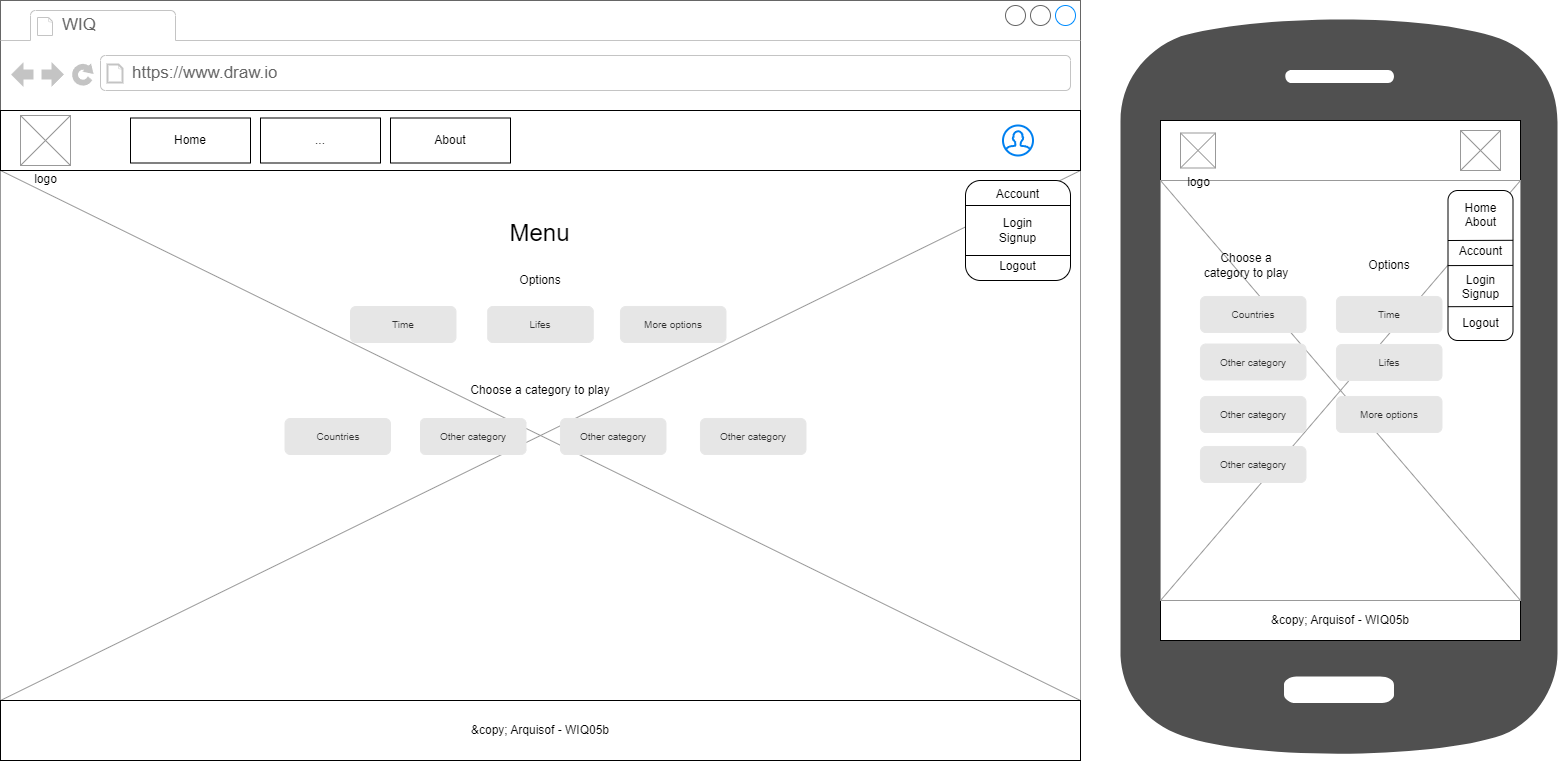

The diagram above was exported from draw.io. Its source (the exported page's mxGraphModel, read from the mxfile embedded in the PNG):
<mxGraphModel dx="2986" dy="2194" grid="1" gridSize="10" guides="1" tooltips="1" connect="1" arrows="1" fold="1" page="1" pageScale="1" pageWidth="1169" pageHeight="827" math="0" shadow="0">
  <root>
    <mxCell id="0" />
    <mxCell id="1" parent="0" />
    <mxCell id="3" value="" style="strokeWidth=1;shadow=0;dashed=0;align=center;html=1;shape=mxgraph.mockup.containers.browserWindow;rSize=0;strokeColor=#666666;strokeColor2=#008cff;strokeColor3=#c4c4c4;mainText=,;recursiveResize=0;" parent="1" vertex="1">
      <mxGeometry width="1080" height="760" as="geometry" />
    </mxCell>
    <mxCell id="39" value="" style="verticalLabelPosition=bottom;shadow=0;dashed=0;align=center;html=1;verticalAlign=top;strokeWidth=1;shape=mxgraph.mockup.graphics.simpleIcon;strokeColor=#999999;" parent="3" vertex="1">
      <mxGeometry y="170" width="1080" height="530" as="geometry" />
    </mxCell>
    <mxCell id="4" value="WIQ" style="strokeWidth=1;shadow=0;dashed=0;align=center;html=1;shape=mxgraph.mockup.containers.anchor;fontSize=17;fontColor=#666666;align=left;" parent="3" vertex="1">
      <mxGeometry x="60" y="12" width="110" height="26" as="geometry" />
    </mxCell>
    <mxCell id="5" value="https://www.draw.io" style="strokeWidth=1;shadow=0;dashed=0;align=center;html=1;shape=mxgraph.mockup.containers.anchor;rSize=0;fontSize=17;fontColor=#666666;align=left;" parent="3" vertex="1">
      <mxGeometry x="130" y="60" width="250" height="26" as="geometry" />
    </mxCell>
    <mxCell id="6" value="" style="rounded=0;whiteSpace=wrap;html=1;" parent="3" vertex="1">
      <mxGeometry y="110" width="1080" height="60" as="geometry" />
    </mxCell>
    <mxCell id="7" value="" style="html=1;verticalLabelPosition=bottom;align=center;labelBackgroundColor=#ffffff;verticalAlign=top;strokeWidth=2;strokeColor=#0080F0;shadow=0;dashed=0;shape=mxgraph.ios7.icons.user;" parent="3" vertex="1">
      <mxGeometry x="1002.5" y="125" width="30" height="30" as="geometry" />
    </mxCell>
    <mxCell id="8" value="logo" style="verticalLabelPosition=bottom;shadow=0;dashed=0;align=center;html=1;verticalAlign=top;strokeWidth=1;shape=mxgraph.mockup.graphics.simpleIcon;strokeColor=#999999;" parent="3" vertex="1">
      <mxGeometry x="20" y="115" width="50" height="50" as="geometry" />
    </mxCell>
    <mxCell id="12" value="Home" style="rounded=0;whiteSpace=wrap;html=1;" parent="3" vertex="1">
      <mxGeometry x="130" y="117.5" width="120" height="45" as="geometry" />
    </mxCell>
    <mxCell id="20" value="About" style="rounded=0;whiteSpace=wrap;html=1;" parent="3" vertex="1">
      <mxGeometry x="390" y="117.5" width="120" height="45" as="geometry" />
    </mxCell>
    <mxCell id="21" value="..." style="rounded=0;whiteSpace=wrap;html=1;" parent="3" vertex="1">
      <mxGeometry x="260" y="117.5" width="120" height="45" as="geometry" />
    </mxCell>
    <mxCell id="22" value="Account&lt;br&gt;&lt;br&gt;Login&lt;br&gt;Signup&lt;br&gt;&lt;br&gt;Logout" style="rounded=1;whiteSpace=wrap;html=1;" parent="3" vertex="1">
      <mxGeometry x="965" y="180" width="105" height="100" as="geometry" />
    </mxCell>
    <mxCell id="23" value="" style="endArrow=none;html=1;exitX=0;exitY=0.25;exitDx=0;exitDy=0;entryX=1;entryY=0.25;entryDx=0;entryDy=0;" parent="3" source="22" target="22" edge="1">
      <mxGeometry width="50" height="50" relative="1" as="geometry">
        <mxPoint x="1002.5" y="230" as="sourcePoint" />
        <mxPoint x="1052.5" y="180" as="targetPoint" />
      </mxGeometry>
    </mxCell>
    <mxCell id="24" style="edgeStyle=none;html=1;exitX=1;exitY=0.75;exitDx=0;exitDy=0;entryX=0;entryY=0.75;entryDx=0;entryDy=0;endArrow=none;endFill=0;" parent="3" source="22" target="22" edge="1">
      <mxGeometry relative="1" as="geometry" />
    </mxCell>
    <mxCell id="27" value="&amp;amp;copy; Arquisof - WIQ05b" style="rounded=0;whiteSpace=wrap;html=1;" parent="3" vertex="1">
      <mxGeometry y="700" width="1080" height="60" as="geometry" />
    </mxCell>
    <UserObject label="Choose a category to play" placeholders="1" name="Variable" id="36">
      <mxCell style="text;html=1;strokeColor=none;fillColor=none;align=center;verticalAlign=middle;whiteSpace=wrap;overflow=hidden;" parent="3" vertex="1">
        <mxGeometry x="440" y="380" width="200" height="20" as="geometry" />
      </mxCell>
    </UserObject>
    <mxCell id="37" value="Countries" style="rounded=1;html=1;shadow=0;dashed=0;whiteSpace=wrap;fontSize=10;fillColor=#E6E6E6;align=center;strokeColor=#E6E6E6;fontColor=#333333;" parent="3" vertex="1">
      <mxGeometry x="284.5" y="418" width="105.5" height="36" as="geometry" />
    </mxCell>
    <mxCell id="38" value="Other category" style="rounded=1;html=1;shadow=0;dashed=0;whiteSpace=wrap;fontSize=10;fillColor=#E6E6E6;align=center;strokeColor=#E6E6E6;fontColor=#333333;" parent="3" vertex="1">
      <mxGeometry x="420" y="418" width="105.5" height="36" as="geometry" />
    </mxCell>
    <mxCell id="RVU7O3d6eewWqExEPqhJ-73" value="Other category" style="rounded=1;html=1;shadow=0;dashed=0;whiteSpace=wrap;fontSize=10;fillColor=#E6E6E6;align=center;strokeColor=#E6E6E6;fontColor=#333333;" parent="3" vertex="1">
      <mxGeometry x="560" y="418" width="105.5" height="36" as="geometry" />
    </mxCell>
    <mxCell id="RVU7O3d6eewWqExEPqhJ-92" value="Other category" style="rounded=1;html=1;shadow=0;dashed=0;whiteSpace=wrap;fontSize=10;fillColor=#E6E6E6;align=center;strokeColor=#E6E6E6;fontColor=#333333;" parent="3" vertex="1">
      <mxGeometry x="700" y="418" width="105.5" height="36" as="geometry" />
    </mxCell>
    <UserObject label="&lt;font style=&quot;font-size: 24px;&quot;&gt;Menu&lt;/font&gt;" placeholders="1" name="Variable" id="RVU7O3d6eewWqExEPqhJ-98">
      <mxCell style="text;html=1;strokeColor=none;fillColor=none;align=center;verticalAlign=middle;whiteSpace=wrap;overflow=hidden;" parent="3" vertex="1">
        <mxGeometry x="446.37" y="196" width="187.25" height="74" as="geometry" />
      </mxCell>
    </UserObject>
    <UserObject label="Options" placeholders="1" name="Variable" id="RVU7O3d6eewWqExEPqhJ-99">
      <mxCell style="text;html=1;strokeColor=none;fillColor=none;align=center;verticalAlign=middle;whiteSpace=wrap;overflow=hidden;" parent="3" vertex="1">
        <mxGeometry x="440" y="270" width="200" height="20" as="geometry" />
      </mxCell>
    </UserObject>
    <mxCell id="RVU7O3d6eewWqExEPqhJ-100" value="Time" style="rounded=1;html=1;shadow=0;dashed=0;whiteSpace=wrap;fontSize=10;fillColor=#E6E6E6;align=center;strokeColor=#E6E6E6;fontColor=#333333;" parent="3" vertex="1">
      <mxGeometry x="350" y="306" width="105.5" height="36" as="geometry" />
    </mxCell>
    <mxCell id="RVU7O3d6eewWqExEPqhJ-101" value="Lifes" style="rounded=1;html=1;shadow=0;dashed=0;whiteSpace=wrap;fontSize=10;fillColor=#E6E6E6;align=center;strokeColor=#E6E6E6;fontColor=#333333;" parent="3" vertex="1">
      <mxGeometry x="487.24" y="306" width="105.5" height="36" as="geometry" />
    </mxCell>
    <mxCell id="RVU7O3d6eewWqExEPqhJ-102" value="More options" style="rounded=1;html=1;shadow=0;dashed=0;whiteSpace=wrap;fontSize=10;fillColor=#E6E6E6;align=center;strokeColor=#E6E6E6;fontColor=#333333;" parent="3" vertex="1">
      <mxGeometry x="620" y="306" width="105.5" height="36" as="geometry" />
    </mxCell>
    <mxCell id="41" value="" style="sketch=0;pointerEvents=1;shadow=0;dashed=0;html=1;strokeColor=none;fillColor=#505050;labelPosition=center;verticalLabelPosition=bottom;verticalAlign=top;outlineConnect=0;align=center;shape=mxgraph.office.devices.cell_phone_android_standalone;" parent="1" vertex="1">
      <mxGeometry x="1120" y="10" width="437" height="750" as="geometry" />
    </mxCell>
    <mxCell id="42" value="" style="rounded=0;whiteSpace=wrap;html=1;" parent="1" vertex="1">
      <mxGeometry x="1160" y="120" width="360" height="60" as="geometry" />
    </mxCell>
    <mxCell id="45" value="" style="verticalLabelPosition=bottom;shadow=0;dashed=0;align=center;html=1;verticalAlign=top;strokeWidth=1;shape=mxgraph.mockup.graphics.simpleIcon;strokeColor=#999999;" parent="1" vertex="1">
      <mxGeometry x="1460" y="130" width="40" height="40" as="geometry" />
    </mxCell>
    <mxCell id="64" value="&amp;amp;copy; Arquisof - WIQ05b" style="rounded=0;whiteSpace=wrap;html=1;" parent="1" vertex="1">
      <mxGeometry x="1160" y="600" width="360" height="40" as="geometry" />
    </mxCell>
    <mxCell id="65" value="" style="verticalLabelPosition=bottom;shadow=0;dashed=0;align=center;html=1;verticalAlign=top;strokeWidth=1;shape=mxgraph.mockup.graphics.simpleIcon;strokeColor=#999999;" parent="1" vertex="1">
      <mxGeometry x="1160" y="180" width="360" height="420" as="geometry" />
    </mxCell>
    <mxCell id="44" value="logo" style="verticalLabelPosition=bottom;shadow=0;dashed=0;align=center;html=1;verticalAlign=top;strokeWidth=1;shape=mxgraph.mockup.graphics.simpleIcon;strokeColor=#999999;" parent="1" vertex="1">
      <mxGeometry x="1180" y="132.5" width="35" height="35" as="geometry" />
    </mxCell>
    <UserObject label="Choose a category to play" placeholders="1" name="Variable" id="67">
      <mxCell style="text;html=1;strokeColor=none;fillColor=none;align=center;verticalAlign=middle;whiteSpace=wrap;overflow=hidden;" parent="1" vertex="1">
        <mxGeometry x="1200" y="245" width="91.5" height="40" as="geometry" />
      </mxCell>
    </UserObject>
    <mxCell id="68" value="Countries" style="rounded=1;html=1;shadow=0;dashed=0;whiteSpace=wrap;fontSize=10;fillColor=#E6E6E6;align=center;strokeColor=#E6E6E6;fontColor=#333333;" parent="1" vertex="1">
      <mxGeometry x="1200" y="296" width="105.5" height="36" as="geometry" />
    </mxCell>
    <mxCell id="69" value="Other category" style="rounded=1;html=1;shadow=0;dashed=0;whiteSpace=wrap;fontSize=10;fillColor=#E6E6E6;align=center;strokeColor=#E6E6E6;fontColor=#333333;" parent="1" vertex="1">
      <mxGeometry x="1200" y="343.5" width="105.5" height="36" as="geometry" />
    </mxCell>
    <mxCell id="70" value="Home&lt;br&gt;About&lt;br&gt;&lt;br&gt;Account&lt;br&gt;&lt;br&gt;Login&lt;br&gt;Signup&lt;br&gt;&lt;br&gt;Logout" style="rounded=1;whiteSpace=wrap;html=1;" parent="1" vertex="1">
      <mxGeometry x="1447.5" y="190" width="65" height="150" as="geometry" />
    </mxCell>
    <mxCell id="71" value="" style="edgeStyle=none;orthogonalLoop=1;jettySize=auto;html=1;endArrow=none;endFill=0;entryX=1.001;entryY=0.332;entryDx=0;entryDy=0;entryPerimeter=0;" parent="1" target="70" edge="1">
      <mxGeometry width="100" relative="1" as="geometry">
        <mxPoint x="1447.5" y="240" as="sourcePoint" />
        <mxPoint x="1517.5" y="230" as="targetPoint" />
        <Array as="points" />
      </mxGeometry>
    </mxCell>
    <mxCell id="72" value="" style="edgeStyle=none;orthogonalLoop=1;jettySize=auto;html=1;endArrow=none;endFill=0;entryX=1.001;entryY=0.332;entryDx=0;entryDy=0;entryPerimeter=0;" parent="1" edge="1">
      <mxGeometry width="100" relative="1" as="geometry">
        <mxPoint x="1447.44" y="265.1" as="sourcePoint" />
        <mxPoint x="1512.5049999999999" y="264.9" as="targetPoint" />
        <Array as="points" />
      </mxGeometry>
    </mxCell>
    <mxCell id="73" value="" style="edgeStyle=none;orthogonalLoop=1;jettySize=auto;html=1;endArrow=none;endFill=0;entryX=1.001;entryY=0.332;entryDx=0;entryDy=0;entryPerimeter=0;" parent="1" edge="1">
      <mxGeometry width="100" relative="1" as="geometry">
        <mxPoint x="1447.5" y="306.2" as="sourcePoint" />
        <mxPoint x="1512.5649999999998" y="305.99999999999994" as="targetPoint" />
        <Array as="points" />
      </mxGeometry>
    </mxCell>
    <mxCell id="RVU7O3d6eewWqExEPqhJ-93" value="Other category" style="rounded=1;html=1;shadow=0;dashed=0;whiteSpace=wrap;fontSize=10;fillColor=#E6E6E6;align=center;strokeColor=#E6E6E6;fontColor=#333333;" parent="1" vertex="1">
      <mxGeometry x="1200" y="396" width="105.5" height="36" as="geometry" />
    </mxCell>
    <mxCell id="RVU7O3d6eewWqExEPqhJ-94" value="Other category" style="rounded=1;html=1;shadow=0;dashed=0;whiteSpace=wrap;fontSize=10;fillColor=#E6E6E6;align=center;strokeColor=#E6E6E6;fontColor=#333333;" parent="1" vertex="1">
      <mxGeometry x="1200" y="446" width="105.5" height="36" as="geometry" />
    </mxCell>
    <UserObject label="Options" placeholders="1" name="Variable" id="RVU7O3d6eewWqExEPqhJ-127">
      <mxCell style="text;html=1;strokeColor=none;fillColor=none;align=center;verticalAlign=middle;whiteSpace=wrap;overflow=hidden;" parent="1" vertex="1">
        <mxGeometry x="1340" y="255" width="97.5" height="20" as="geometry" />
      </mxCell>
    </UserObject>
    <mxCell id="RVU7O3d6eewWqExEPqhJ-128" value="Time" style="rounded=1;html=1;shadow=0;dashed=0;whiteSpace=wrap;fontSize=10;fillColor=#E6E6E6;align=center;strokeColor=#E6E6E6;fontColor=#333333;" parent="1" vertex="1">
      <mxGeometry x="1336" y="296" width="105.5" height="36" as="geometry" />
    </mxCell>
    <mxCell id="RVU7O3d6eewWqExEPqhJ-153" value="Lifes" style="rounded=1;html=1;shadow=0;dashed=0;whiteSpace=wrap;fontSize=10;fillColor=#E6E6E6;align=center;strokeColor=#E6E6E6;fontColor=#333333;" parent="1" vertex="1">
      <mxGeometry x="1336" y="344" width="105.5" height="36" as="geometry" />
    </mxCell>
    <mxCell id="RVU7O3d6eewWqExEPqhJ-154" value="More options" style="rounded=1;html=1;shadow=0;dashed=0;whiteSpace=wrap;fontSize=10;fillColor=#E6E6E6;align=center;strokeColor=#E6E6E6;fontColor=#333333;" parent="1" vertex="1">
      <mxGeometry x="1336" y="396" width="105.5" height="36" as="geometry" />
    </mxCell>
  </root>
</mxGraphModel>